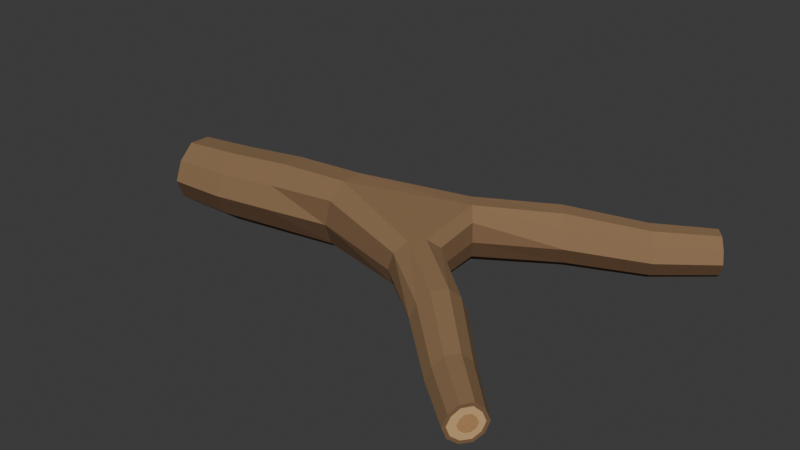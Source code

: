 # Source: source.blend  (saved by Blender 4.3.34; exported with 4.5.12 LTS)
import bpy
from mathutils import Matrix  # noqa: F401  (used for matrix-valued properties, if any)

bpy.ops.wm.read_factory_settings(use_empty=True)
scene = bpy.context.scene
scene.name = 'Scene'

# ---- collections
col_collection = bpy.data.collections.new('Collection'); scene.collection.children.link(col_collection)

# ---- materials (node trees are filled in below, after node groups)
mat_deepwalnutbark = bpy.data.materials.new('DeepWalnutBark')
mat_deepwalnutbark.diffuse_color = (0.185, 0.102, 0.048, 1.0)
mat_warmbarkridges = bpy.data.materials.new('WarmBarkRidges')
mat_warmbarkridges.diffuse_color = (0.255, 0.151, 0.072, 1.0)
mat_barkunderside = bpy.data.materials.new('BarkUnderside')
mat_barkunderside.diffuse_color = (0.135, 0.07, 0.032, 1.0)
mat_exposedwarmsapwood = bpy.data.materials.new('ExposedWarmSapwood')
mat_exposedwarmsapwood.diffuse_color = (0.6, 0.37, 0.17, 1.0)
mat_exposeddarkheartwood = bpy.data.materials.new('ExposedDarkHeartwood')
mat_exposeddarkheartwood.diffuse_color = (0.43, 0.235, 0.095, 1.0)

# ---- material node trees
mat_deepwalnutbark.use_nodes = True; mat_deepwalnutbark.node_tree.nodes.clear()
_N = mat_deepwalnutbark.node_tree.nodes; _L = mat_deepwalnutbark.node_tree.links
n0 = _N.new('ShaderNodeBsdfPrincipled'); n0.name = 'Principled BSDF'; n0.location = (10, 300)
n0.inputs[0].default_value = (0.185, 0.102, 0.048, 1.0)
n0.inputs[2].default_value = 0.91
n1 = _N.new('ShaderNodeOutputMaterial'); n1.name = 'Material Output'; n1.location = (300, 300)
_L.new(n0.outputs[0], n1.inputs[0])
n1.is_active_output = True
mat_warmbarkridges.use_nodes = True; mat_warmbarkridges.node_tree.nodes.clear()
_N = mat_warmbarkridges.node_tree.nodes; _L = mat_warmbarkridges.node_tree.links
n0 = _N.new('ShaderNodeBsdfPrincipled'); n0.name = 'Principled BSDF'; n0.location = (10, 300)
n0.inputs[0].default_value = (0.255, 0.151, 0.072, 1.0)
n0.inputs[2].default_value = 0.9
n1 = _N.new('ShaderNodeOutputMaterial'); n1.name = 'Material Output'; n1.location = (300, 300)
_L.new(n0.outputs[0], n1.inputs[0])
n1.is_active_output = True
mat_barkunderside.use_nodes = True; mat_barkunderside.node_tree.nodes.clear()
_N = mat_barkunderside.node_tree.nodes; _L = mat_barkunderside.node_tree.links
n0 = _N.new('ShaderNodeBsdfPrincipled'); n0.name = 'Principled BSDF'; n0.location = (10, 300)
n0.inputs[0].default_value = (0.135, 0.07, 0.032, 1.0)
n0.inputs[2].default_value = 0.93
n1 = _N.new('ShaderNodeOutputMaterial'); n1.name = 'Material Output'; n1.location = (300, 300)
_L.new(n0.outputs[0], n1.inputs[0])
n1.is_active_output = True
mat_exposedwarmsapwood.use_nodes = True; mat_exposedwarmsapwood.node_tree.nodes.clear()
_N = mat_exposedwarmsapwood.node_tree.nodes; _L = mat_exposedwarmsapwood.node_tree.links
n0 = _N.new('ShaderNodeBsdfPrincipled'); n0.name = 'Principled BSDF'; n0.location = (10, 300)
n0.inputs[0].default_value = (0.6, 0.37, 0.17, 1.0)
n0.inputs[2].default_value = 0.86
n1 = _N.new('ShaderNodeOutputMaterial'); n1.name = 'Material Output'; n1.location = (300, 300)
_L.new(n0.outputs[0], n1.inputs[0])
n1.is_active_output = True
mat_exposeddarkheartwood.use_nodes = True; mat_exposeddarkheartwood.node_tree.nodes.clear()
_N = mat_exposeddarkheartwood.node_tree.nodes; _L = mat_exposeddarkheartwood.node_tree.links
n0 = _N.new('ShaderNodeBsdfPrincipled'); n0.name = 'Principled BSDF'; n0.location = (10, 300)
n0.inputs[0].default_value = (0.43, 0.235, 0.095, 1.0)
n0.inputs[2].default_value = 0.88
n1 = _N.new('ShaderNodeOutputMaterial'); n1.name = 'Material Output'; n1.location = (300, 300)
_L.new(n0.outputs[0], n1.inputs[0])
n1.is_active_output = True

# ---- world
world_world = bpy.data.worlds.new('World'); scene.world = world_world
world_world.use_nodes = True; world_world.node_tree.nodes.clear()
_N = world_world.node_tree.nodes; _L = world_world.node_tree.links
n0 = _N.new('ShaderNodeOutputWorld'); n0.name = 'World Output'; n0.location = (300, 300)
n1 = _N.new('ShaderNodeBackground'); n1.name = 'Background'; n1.location = (10, 300)
n1.inputs[0].default_value = (0.05088, 0.05088, 0.05088, 1.0)
_L.new(n1.outputs[0], n0.inputs[0])
n0.is_active_output = True
world_world.color = (0.05088, 0.05088, 0.05088)
world_world.sun_shadow_jitter_overblur = 0.0

# ---- meshes
me_continuousyforkedwood = bpy.data.meshes.new('ContinuousYForkedWood')
me_continuousyforkedwood.from_pydata([(-0.2994, -0.3, 0.454), (-0.2994, -0.3468, 0.31), (0.3372, -0.4631, 0.3861), (0.3372, -0.4631, 0.1839), (-0.2994, -0.3, 0.166), (0.3174, -0.4894, 0.285), (-0.2994, -0.1775, 0.543), (0.3888, -0.3943, 0.4486), (-0.2994, -0.02611, 0.543), (0.4375, 0.1425, 0.4907), (-0.2994, 0.09639, 0.454), (0.3638, 0.2339, 0.4907), (-0.2994, 0.1432, 0.31), (0.3041, 0.3078, 0.4217), (-0.2994, 0.09639, 0.166), (0.3041, 0.3078, 0.1983), (0.2813, 0.336, 0.31), (-0.2994, -0.02611, 0.07699), (0.3638, 0.2339, 0.1293), (-0.2994, -0.1775, 0.07699), (0.4525, -0.3093, 0.1214), (0.4375, 0.1425, 0.1293), (0.3888, -0.3943, 0.1214), (0.4972, 0.0686, 0.4217), (0.4525, -0.3093, 0.4486), (0.52, 0.04038, 0.31), (0.5041, -0.2405, 0.3861), (0.4972, 0.0686, 0.1983), (0.5238, -0.2142, 0.285), (0.5041, -0.2405, 0.1839), (-0.7924, -0.3149, 0.414), (-0.7904, -0.3717, 0.27), (-0.7965, -0.1987, 0.522), (-0.8021, -0.03691, 0.5161), (-0.8063, 0.08127, 0.414), (-0.8084, 0.143, 0.27), (-0.8065, 0.08734, 0.1216), (-0.8021, -0.03961, 0.03224), (-0.7967, -0.194, 0.03224), (-0.7924, -0.3149, 0.126), (-1.235, -0.336, 0.3741), (-1.234, -0.3917, 0.233), (-1.238, -0.2221, 0.48), (-1.241, -0.06347, 0.4742), (-1.243, 0.05239, 0.3741), (-1.244, 0.1129, 0.233), (-1.243, 0.05834, 0.08756), (-1.241, -0.06612, 0.0), (-1.238, -0.2175, 0.0), (-1.235, -0.336, 0.09188), (-1.646, -0.3325, 0.3482), (-1.645, -0.3843, 0.2168), (-1.648, -0.2265, 0.4467), (-1.651, -0.07891, 0.4413), (-1.653, 0.02892, 0.3482), (-1.654, 0.08526, 0.2168), (-1.653, 0.03445, 0.08149), (-1.651, -0.08137, 0.0), (-1.648, -0.2223, 0.0), (-1.646, -0.3325, 0.08551), (-1.646, -0.3, 0.3245), (-1.646, -0.3425, 0.2168), (-1.647, -0.2486, 0.2773), (-1.647, -0.2724, 0.2168), (-1.648, -0.213, 0.4053), (-1.648, -0.1998, 0.3226), (-1.651, -0.09203, 0.4009), (-1.65, -0.132, 0.3201), (-1.652, -0.003616, 0.3245), (-1.651, -0.08236, 0.2773), (-1.653, 0.04258, 0.2168), (-1.651, -0.05644, 0.2168), (-1.652, 0.0009206, 0.1058), (-1.651, -0.07981, 0.1546), (-1.651, -0.09405, 0.03903), (-1.65, -0.1331, 0.1171), (-1.648, -0.2096, 0.03903), (-1.648, -0.1979, 0.1171), (-1.646, -0.3, 0.1091), (-1.647, -0.2486, 0.1564), (0.742, 0.638, 0.3675), (0.7166, 0.6694, 0.265), (0.794, 0.5735, 0.4444), (0.8664, 0.4839, 0.4402), (0.9193, 0.4184, 0.3675), (0.947, 0.3842, 0.265), (0.922, 0.415, 0.1593), (0.8652, 0.4854, 0.09571), (0.7961, 0.571, 0.09571), (0.742, 0.638, 0.1625), (1.15, 0.9781, 0.2474), (1.127, 1.007, 0.1541), (1.197, 0.9195, 0.3174), (1.263, 0.8379, 0.3135), (1.311, 0.7783, 0.2474), (1.337, 0.7471, 0.1541), (1.314, 0.7752, 0.0579), (1.262, 0.8392, 0.0), (1.199, 0.9171, 0.0), (1.15, 0.9781, 0.06075), (1.489, 1.236, 0.2184), (1.469, 1.262, 0.136), (1.531, 1.185, 0.2802), (1.589, 1.113, 0.2768), (1.632, 1.06, 0.2184), (1.654, 1.032, 0.136), (1.634, 1.057, 0.05111), (1.588, 1.114, 0.0), (1.533, 1.183, 0.0), (1.489, 1.236, 0.05363), (1.502, 1.221, 0.2035), (1.485, 1.241, 0.136), (1.522, 1.195, 0.1739), (1.513, 1.207, 0.136), (1.537, 1.178, 0.2542), (1.542, 1.172, 0.2023), (1.584, 1.119, 0.2514), (1.568, 1.138, 0.2008), (1.619, 1.076, 0.2035), (1.588, 1.114, 0.1739), (1.637, 1.053, 0.136), (1.598, 1.102, 0.136), (1.621, 1.074, 0.06639), (1.589, 1.113, 0.09695), (1.583, 1.12, 0.02448), (1.568, 1.139, 0.07344), (1.538, 1.176, 0.02448), (1.542, 1.171, 0.07344), (1.502, 1.221, 0.06846), (1.522, 1.195, 0.09811), (0.8558, -0.5116, 0.316), (0.8773, -0.4829, 0.225), (0.8117, -0.5704, 0.3843), (0.7503, -0.6522, 0.3805), (0.7055, -0.712, 0.316), (0.6821, -0.7433, 0.225), (0.7032, -0.7151, 0.1312), (0.7514, -0.6509, 0.07473), (0.8099, -0.5728, 0.07473), (0.8558, -0.5116, 0.134), (1.177, -0.8337, 0.2123), (1.196, -0.8084, 0.1322), (1.138, -0.8854, 0.2723), (1.084, -0.9574, 0.269), (1.045, -1.01, 0.2123), (1.024, -1.037, 0.1322), (1.043, -1.013, 0.04968), (1.085, -0.9562, 0.0), (1.136, -0.8875, 0.0), (1.177, -0.8337, 0.05213), (1.438, -1.086, 0.1833), (1.454, -1.064, 0.1141), (1.404, -1.13, 0.2351), (1.358, -1.193, 0.2322), (1.324, -1.238, 0.1833), (1.306, -1.262, 0.1141), (1.322, -1.24, 0.04289), (1.358, -1.191, 0.0), (1.403, -1.132, 0.0), (1.438, -1.086, 0.045), (1.427, -1.099, 0.1708), (1.441, -1.082, 0.1141), (1.411, -1.121, 0.1459), (1.419, -1.111, 0.1141), (1.4, -1.136, 0.2133), (1.396, -1.142, 0.1698), (1.362, -1.187, 0.211), (1.374, -1.17, 0.1685), (1.334, -1.224, 0.1708), (1.359, -1.191, 0.1459), (1.319, -1.244, 0.1141), (1.351, -1.202, 0.1141), (1.332, -1.226, 0.05571), (1.358, -1.192, 0.08136), (1.362, -1.186, 0.02054), (1.375, -1.17, 0.06163), (1.399, -1.137, 0.02054), (1.395, -1.142, 0.06163), (1.427, -1.099, 0.05745), (1.411, -1.121, 0.08233)], [], [(0, 1, 2), (3, 1, 4), (2, 1, 5), (5, 1, 3), (6, 0, 7), (7, 0, 2), (8, 6, 9), (9, 6, 7), (10, 8, 11), (11, 8, 9), (12, 10, 13), (13, 10, 11), (14, 12, 15), (16, 12, 13), (15, 12, 16), (17, 14, 18), (18, 14, 15), (19, 17, 20), (21, 17, 18), (20, 17, 21), (4, 19, 22), (22, 19, 20), (3, 4, 22), (23, 9, 24), (24, 9, 7), (25, 23, 26), (26, 23, 24), (27, 25, 28), (28, 25, 26), (21, 27, 29), (29, 27, 28), (20, 21, 29), (1, 0, 30), (1, 30, 31), (0, 6, 32), (0, 32, 30), (6, 8, 33), (6, 33, 32), (8, 10, 34), (8, 34, 33), (10, 12, 35), (10, 35, 34), (12, 14, 36), (12, 36, 35), (14, 17, 37), (14, 37, 36), (17, 19, 38), (17, 38, 37), (19, 4, 39), (19, 39, 38), (4, 1, 31), (4, 31, 39), (31, 30, 40), (31, 40, 41), (30, 32, 42), (30, 42, 40), (32, 33, 43), (32, 43, 42), (33, 34, 44), (33, 44, 43), (34, 35, 45), (34, 45, 44), (35, 36, 46), (35, 46, 45), (36, 37, 47), (36, 47, 46), (37, 38, 48), (37, 48, 47), (38, 39, 49), (38, 49, 48), (39, 31, 41), (39, 41, 49), (41, 40, 50), (41, 50, 51), (40, 42, 52), (40, 52, 50), (42, 43, 53), (42, 53, 52), (43, 44, 54), (43, 54, 53), (44, 45, 55), (44, 55, 54), (45, 46, 56), (45, 56, 55), (46, 47, 57), (46, 57, 56), (47, 48, 58), (47, 58, 57), (48, 49, 59), (48, 59, 58), (49, 41, 51), (49, 51, 59), (51, 50, 60), (51, 60, 61), (61, 60, 62), (61, 62, 63), (50, 52, 64), (50, 64, 60), (60, 64, 65), (60, 65, 62), (52, 53, 66), (52, 66, 64), (64, 66, 67), (64, 67, 65), (53, 54, 68), (53, 68, 66), (66, 68, 69), (66, 69, 67), (54, 55, 70), (54, 70, 68), (68, 70, 71), (68, 71, 69), (55, 56, 72), (55, 72, 70), (70, 72, 73), (70, 73, 71), (56, 57, 74), (56, 74, 72), (72, 74, 75), (72, 75, 73), (57, 58, 76), (57, 76, 74), (74, 76, 77), (74, 77, 75), (58, 59, 78), (58, 78, 76), (76, 78, 79), (76, 79, 77), (59, 51, 61), (59, 61, 78), (78, 61, 63), (78, 63, 79), (63, 62, 65), (63, 65, 67), (63, 67, 69), (63, 69, 71), (63, 71, 73), (63, 73, 75), (63, 75, 77), (63, 77, 79), (16, 13, 80), (16, 80, 81), (13, 11, 82), (13, 82, 80), (11, 9, 83), (11, 83, 82), (9, 23, 84), (9, 84, 83), (23, 25, 85), (23, 85, 84), (25, 27, 86), (25, 86, 85), (27, 21, 87), (27, 87, 86), (21, 18, 88), (21, 88, 87), (18, 15, 89), (18, 89, 88), (15, 16, 81), (15, 81, 89), (81, 80, 90), (81, 90, 91), (80, 82, 92), (80, 92, 90), (82, 83, 93), (82, 93, 92), (83, 84, 94), (83, 94, 93), (84, 85, 95), (84, 95, 94), (85, 86, 96), (85, 96, 95), (86, 87, 97), (86, 97, 96), (87, 88, 98), (87, 98, 97), (88, 89, 99), (88, 99, 98), (89, 81, 91), (89, 91, 99), (91, 90, 100), (91, 100, 101), (90, 92, 102), (90, 102, 100), (92, 93, 103), (92, 103, 102), (93, 94, 104), (93, 104, 103), (94, 95, 105), (94, 105, 104), (95, 96, 106), (95, 106, 105), (96, 97, 107), (96, 107, 106), (97, 98, 108), (97, 108, 107), (98, 99, 109), (98, 109, 108), (99, 91, 101), (99, 101, 109), (101, 100, 110), (101, 110, 111), (111, 110, 112), (111, 112, 113), (100, 102, 114), (100, 114, 110), (110, 114, 115), (110, 115, 112), (102, 103, 116), (102, 116, 114), (114, 116, 117), (114, 117, 115), (103, 104, 118), (103, 118, 116), (116, 118, 119), (116, 119, 117), (104, 105, 120), (104, 120, 118), (118, 120, 121), (118, 121, 119), (105, 106, 122), (105, 122, 120), (120, 122, 123), (120, 123, 121), (106, 107, 124), (106, 124, 122), (122, 124, 125), (122, 125, 123), (107, 108, 126), (107, 126, 124), (124, 126, 127), (124, 127, 125), (108, 109, 128), (108, 128, 126), (126, 128, 129), (126, 129, 127), (109, 101, 111), (109, 111, 128), (128, 111, 113), (128, 113, 129), (113, 112, 115), (113, 115, 117), (113, 117, 119), (113, 119, 121), (113, 121, 123), (113, 123, 125), (113, 125, 127), (113, 127, 129), (28, 26, 130), (28, 130, 131), (26, 24, 132), (26, 132, 130), (24, 7, 133), (24, 133, 132), (7, 2, 134), (7, 134, 133), (2, 5, 135), (2, 135, 134), (5, 3, 136), (5, 136, 135), (3, 22, 137), (3, 137, 136), (22, 20, 138), (22, 138, 137), (20, 29, 139), (20, 139, 138), (29, 28, 131), (29, 131, 139), (131, 130, 140), (131, 140, 141), (130, 132, 142), (130, 142, 140), (132, 133, 143), (132, 143, 142), (133, 134, 144), (133, 144, 143), (134, 135, 145), (134, 145, 144), (135, 136, 146), (135, 146, 145), (136, 137, 147), (136, 147, 146), (137, 138, 148), (137, 148, 147), (138, 139, 149), (138, 149, 148), (139, 131, 141), (139, 141, 149), (141, 140, 150), (141, 150, 151), (140, 142, 152), (140, 152, 150), (142, 143, 153), (142, 153, 152), (143, 144, 154), (143, 154, 153), (144, 145, 155), (144, 155, 154), (145, 146, 156), (145, 156, 155), (146, 147, 157), (146, 157, 156), (147, 148, 158), (147, 158, 157), (148, 149, 159), (148, 159, 158), (149, 141, 151), (149, 151, 159), (151, 150, 160), (151, 160, 161), (161, 160, 162), (161, 162, 163), (150, 152, 164), (150, 164, 160), (160, 164, 165), (160, 165, 162), (152, 153, 166), (152, 166, 164), (164, 166, 167), (164, 167, 165), (153, 154, 168), (153, 168, 166), (166, 168, 169), (166, 169, 167), (154, 155, 170), (154, 170, 168), (168, 170, 171), (168, 171, 169), (155, 156, 172), (155, 172, 170), (170, 172, 173), (170, 173, 171), (156, 157, 174), (156, 174, 172), (172, 174, 175), (172, 175, 173), (157, 158, 176), (157, 176, 174), (174, 176, 177), (174, 177, 175), (158, 159, 178), (158, 178, 176), (176, 178, 179), (176, 179, 177), (159, 151, 161), (159, 161, 178), (178, 161, 163), (178, 163, 179), (163, 162, 165), (163, 165, 167), (163, 167, 169), (163, 169, 171), (163, 171, 173), (163, 173, 175), (163, 175, 177), (163, 177, 179)])
me_continuousyforkedwood.polygons.foreach_set('material_index', [0, 2, 0, 0, 1, 1, 1, 1, 1, 1, 0, 1, 0, 0, 0, 2, 2, 2, 2, 2, 2, 2, 2, 1, 1, 0, 1, 0, 0, 2, 0, 2, 0, 1, 1, 1, 1, 1, 1, 1, 0, 1, 2, 2, 2, 2, 2, 2, 2, 2, 2, 2, 1, 1, 1, 1, 1, 1, 1, 1, 1, 1, 2, 2, 2, 2, 2, 2, 2, 2, 2, 2, 1, 1, 1, 1, 1, 1, 1, 1, 1, 1, 2, 2, 2, 2, 2, 2, 2, 2, 2, 2, 0, 0, 3, 3, 0, 0, 3, 3, 0, 0, 3, 3, 0, 0, 3, 3, 0, 0, 3, 3, 0, 0, 3, 3, 0, 0, 3, 3, 0, 0, 3, 3, 0, 0, 3, 3, 0, 0, 3, 3, 4, 4, 4, 4, 4, 4, 4, 4, 0, 1, 1, 1, 1, 1, 1, 1, 0, 1, 2, 2, 2, 2, 2, 2, 2, 2, 2, 2, 1, 1, 1, 1, 1, 1, 1, 1, 1, 1, 2, 2, 2, 2, 2, 2, 2, 2, 2, 2, 1, 1, 1, 1, 1, 1, 1, 1, 1, 1, 2, 2, 2, 2, 2, 2, 2, 2, 2, 2, 0, 0, 3, 3, 0, 0, 3, 3, 0, 0, 3, 3, 0, 0, 3, 3, 0, 0, 3, 3, 0, 0, 3, 3, 0, 0, 3, 3, 0, 0, 3, 3, 0, 0, 3, 3, 0, 0, 3, 3, 4, 4, 4, 4, 4, 4, 4, 4, 0, 1, 1, 1, 1, 1, 1, 1, 0, 1, 2, 2, 2, 2, 2, 2, 2, 2, 2, 2, 1, 1, 1, 1, 1, 1, 1, 1, 1, 1, 2, 2, 2, 2, 2, 2, 2, 2, 2, 2, 1, 1, 1, 1, 1, 1, 1, 1, 1, 1, 2, 2, 2, 2, 2, 2, 2, 2, 2, 2, 0, 0, 3, 3, 0, 0, 3, 3, 0, 0, 3, 3, 0, 0, 3, 3, 0, 0, 3, 3, 0, 0, 3, 3, 0, 0, 3, 3, 0, 0, 3, 3, 0, 0, 3, 3, 0, 0, 3, 3, 4, 4, 4, 4, 4, 4, 4, 4])
me_continuousyforkedwood.materials.append(mat_deepwalnutbark)
me_continuousyforkedwood.materials.append(mat_warmbarkridges)
me_continuousyforkedwood.materials.append(mat_barkunderside)
me_continuousyforkedwood.materials.append(mat_exposedwarmsapwood)
me_continuousyforkedwood.materials.append(mat_exposeddarkheartwood)
me_continuousyforkedwood.update()

# ---- objects
ob_onecontinuousforkedfallenlog = bpy.data.objects.new('OneContinuousForkedFallenLog', None)
ob_continuousyforkedwood = bpy.data.objects.new('ContinuousYForkedWood', me_continuousyforkedwood)

# ---- transforms, parenting, visibility, modifiers, constraints
ob_onecontinuousforkedfallenlog.location = (0.0, 0.0, 0.0)
ob_continuousyforkedwood.parent = ob_onecontinuousforkedfallenlog
ob_continuousyforkedwood.location = (0.0, 0.0, 0.0)

# ---- collection membership
scene.collection.objects.link(ob_onecontinuousforkedfallenlog)
scene.collection.objects.link(ob_continuousyforkedwood)

# ---- scene / render settings (as saved in the file)
scene.frame_start = 1; scene.frame_end = 250; scene.frame_set(1)
scene.render.engine = 'CYCLES'
scene.render.use_compositing = False
scene.cycles.use_denoising = False
scene.cycles.samples = 128
scene.cycles.use_adaptive_sampling = False
scene.cycles.seed = 17
bpy.context.view_layer.update()

# ---- added for rendering (the .blend has no active camera and no usable light): camera, sun
cam_auto = bpy.data.cameras.new('AutoCamera')
cam_auto.lens = 50.0
cam_auto.sensor_width = 36.0
cam_auto.clip_end = 1000.0
ob_auto_camera = bpy.data.objects.new('AutoCamera', cam_auto)
scene.collection.objects.link(ob_auto_camera)
ob_auto_camera.location = (3.8822, -4.65864, 3.37727)
ob_auto_camera.rotation_euler = (1.09748, -7.21219e-08, 0.694738)
scene.camera = ob_auto_camera
light_auto_sun = bpy.data.lights.new('AutoSun', 'SUN')
light_auto_sun.energy = 3.0
light_auto_sun.angle = 0.0523599
ob_auto_sun = bpy.data.objects.new('AutoSun', light_auto_sun)
scene.collection.objects.link(ob_auto_sun)
ob_auto_sun.rotation_euler = (0.872665, 0.174533, 0.523599)
bpy.context.view_layer.update()
